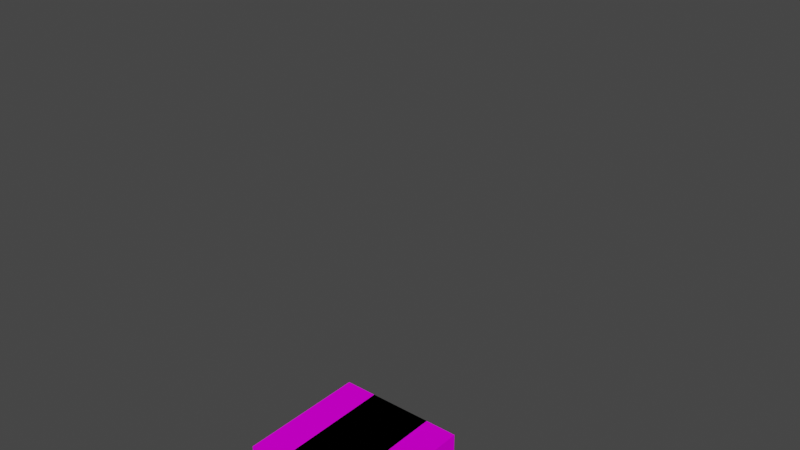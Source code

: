# Source: Player.blend  (saved by Blender 2.83.19; exported with 4.5.12 LTS)
import bpy
from mathutils import Matrix  # noqa: F401  (used for matrix-valued properties, if any)

bpy.ops.wm.read_factory_settings(use_empty=True)
scene = bpy.context.scene
scene.name = 'Scene'

# ---- images (referenced by path relative to the original .blend; pixels are not part of the script)
import os
ASSET_DIR = os.environ.get("B2B_ASSET_DIR", "")  # directory of the original .blend (textures are referenced by path, not embedded)
HERE = os.path.dirname(os.path.abspath(__file__))  # packed textures are extracted next to this script under _unpacked/

def load_image(name, relpath, width, height, colorspace="sRGB"):
    """Load a texture the original file referenced (path relative to the .blend, or extracted next to this script)."""
    p = next((c for c in (os.path.join(HERE, relpath), os.path.join(ASSET_DIR, relpath)) if relpath and os.path.exists(c)), "")
    if p:
        img = bpy.data.images.load(p, check_existing=True)
        img.name = name
    else:  # same state as the original file: an image datablock whose file is absent (Cycles renders it pink)
        img = bpy.data.images.new(name, width, height)
        img.source = "FILE"
        img.filepath = "//" + (relpath or name)
    img.colorspace_settings.name = colorspace
    return img
img_steve_png = load_image('steve.png', 'steve.png', 1024, 1024, 'sRGB')

# ---- materials (node trees are filled in below, after node groups)
mat_skin = bpy.data.materials.new('Skin')
mat_skin.use_transparent_shadow = False

# ---- material node trees
mat_skin.use_nodes = True; mat_skin.node_tree.nodes.clear()
_N = mat_skin.node_tree.nodes; _L = mat_skin.node_tree.links
n0 = _N.new('ShaderNodeOutputMaterial'); n0.name = 'Material Output'; n0.location = (300, 300)
n1 = _N.new('ShaderNodeTexImage'); n1.name = 'Image Texture'; n1.location = (-519, 208)
n1.image = img_steve_png
n1.interpolation = 'Closest'
n1.extension = 'CLIP'
n2 = _N.new('ShaderNodeBsdfPrincipled'); n2.name = 'Principled BSDF'; n2.location = (-40, 340)
n2.distribution = 'GGX'
n2.subsurface_method = 'BURLEY'
n2.inputs[2].default_value = 0.0
n2.inputs[3].default_value = 1.45
n2.inputs[13].default_value = 0.0
n2.inputs[20].default_value = 0.0
n2.inputs[27].default_value = (0.0, 0.0, 0.0, 1.0)
n2.inputs[28].default_value = 1.0
_L.new(n2.outputs[0], n0.inputs[0])
_L.new(n1.outputs[0], n2.inputs[0])
_L.new(n1.outputs[1], n2.inputs[4])
n0.is_active_output = True

# ---- world
world_world = bpy.data.worlds.new('World'); scene.world = world_world
world_world.use_nodes = True; world_world.node_tree.nodes.clear()
_N = world_world.node_tree.nodes; _L = world_world.node_tree.links
n0 = _N.new('ShaderNodeOutputWorld'); n0.name = 'World Output'; n0.location = (300, 300)
n1 = _N.new('ShaderNodeBackground'); n1.name = 'Background'; n1.location = (10, 300)
n1.inputs[0].default_value = (0.05088, 0.05088, 0.05088, 1.0)
_L.new(n1.outputs[0], n0.inputs[0])
n0.is_active_output = True
world_world.color = (0.05088, 0.05088, 0.05088)
world_world.use_sun_shadow = False
world_world.sun_shadow_jitter_overblur = 0.0

# ---- meshes
me_cube_002 = bpy.data.meshes.new('Cube.002')
me_cube_002.from_pydata([(-1.0, -1.0, -1.0), (-1.0, -1.0, 1.0), (-1.0, 1.0, -1.0), (-1.0, 1.0, 1.0), (1.0, -1.0, -1.0), (1.0, -1.0, 1.0), (1.0, 1.0, -1.0), (1.0, 1.0, 1.0)], [], [(0, 1, 3, 2), (2, 3, 7, 6), (6, 7, 5, 4), (4, 5, 1, 0), (2, 6, 4, 0), (7, 3, 1, 5)])
_uv = me_cube_002.uv_layers.new(name='UVMap')
_uv.uv.foreach_set('vector', [0.375, 0.0, 0.375, 0.375, 0.3125, 0.375, 0.3125, 0.0, 0.3125, 0.0, 0.3125, 0.375, 0.25, 0.375, 0.25, 0.0, 0.5, 0.0, 0.5, 0.375, 0.4375, 0.375, 0.4375, 0.0, 0.4375, 0.0, 0.4375, 0.375, 0.375, 0.375, 0.375, 0.0, 0.375, 0.5, 0.375, 0.375, 0.4375, 0.375, 0.4375, 0.5, 0.3125, 0.5, 0.3125, 0.375, 0.375, 0.375, 0.375, 0.5])
me_cube_002.materials.append(mat_skin)
me_cube_002.use_remesh_fix_poles = True
me_cube_002.use_remesh_preserve_attributes = False
me_cube_002.use_mirror_vertex_groups = False
me_cube_002.update()
me_cube_004 = bpy.data.meshes.new('Cube.004')
me_cube_004.from_pydata([(-1.0, -1.0, -1.0), (-1.0, -1.0, 1.0), (-1.0, 1.0, -1.0), (-1.0, 1.0, 1.0), (1.0, -1.0, -1.0), (1.0, -1.0, 1.0), (1.0, 1.0, -1.0), (1.0, 1.0, 1.0)], [], [(0, 1, 3, 2), (2, 3, 7, 6), (6, 7, 5, 4), (4, 5, 1, 0), (2, 6, 4, 0), (7, 3, 1, 5)])
_uv = me_cube_004.uv_layers.new(name='UVMap')
_uv.uv.foreach_set('vector', [0.125, 0.0, 0.125, 0.375, 0.0625, 0.375, 0.0625, 0.0, 0.0625, 0.0, 0.0625, 0.375, 0.0, 0.375, 0.0, 0.0, 0.25, 0.0, 0.25, 0.375, 0.1875, 0.375, 0.1875, 0.0, 0.1875, 0.0, 0.1875, 0.375, 0.125, 0.375, 0.125, 0.0, 0.125, 0.5, 0.125, 0.375, 0.1875, 0.375, 0.1875, 0.5, 0.0625, 0.5, 0.0625, 0.375, 0.125, 0.375, 0.125, 0.5])
me_cube_004.materials.append(mat_skin)
me_cube_004.use_remesh_fix_poles = True
me_cube_004.use_remesh_preserve_attributes = False
me_cube_004.use_mirror_vertex_groups = False
me_cube_004.update()
me_cube = bpy.data.meshes.new('Cube')
me_cube.from_pydata([(1.0, 1.0, 1.0), (1.0, 1.0, -1.0), (1.0, -1.0, 1.0), (1.0, -1.0, -1.0), (-1.0, 1.0, 1.0), (-1.0, 1.0, -1.0), (-1.0, -1.0, 1.0), (-1.0, -1.0, -1.0)], [], [(0, 4, 6, 2), (3, 2, 6, 7), (7, 6, 4, 5), (5, 1, 3, 7), (1, 0, 2, 3), (5, 4, 0, 1)])
_uv = me_cube.uv_layers.new(name='UVMap')
_uv.uv.foreach_set('vector', [0.25, 0.75, 0.25, 1.0, 0.125, 1.0, 0.125, 0.75, 0.125, 0.5, 0.125, 0.75, 0.0, 0.75, 0.0, 0.5, 0.5, 0.5, 0.5, 0.75, 0.375, 0.75, 0.375, 0.5, 0.25, 1.0, 0.25, 0.75, 0.375, 0.75, 0.375, 1.0, 0.25, 0.5, 0.25, 0.75, 0.125, 0.75, 0.125, 0.5, 0.375, 0.5, 0.375, 0.75, 0.25, 0.75, 0.25, 0.5])
me_cube.materials.append(mat_skin)
me_cube.use_remesh_preserve_volume = False
me_cube.use_remesh_preserve_attributes = False
me_cube.use_mirror_vertex_groups = False
me_cube.update()
me_cube_007 = bpy.data.meshes.new('Cube.007')
me_cube_007.from_pydata([(-1.0, -1.0, -1.0), (-1.0, -1.0, 1.0), (-1.0, 1.0, -1.0), (-1.0, 1.0, 1.0), (1.0, -1.0, -1.0), (1.0, -1.0, 1.0), (1.0, 1.0, -1.0), (1.0, 1.0, 1.0)], [], [(0, 1, 3, 2), (2, 3, 7, 6), (6, 7, 5, 4), (4, 5, 1, 0), (2, 6, 4, 0), (7, 3, 1, 5)])
_uv = me_cube_007.uv_layers.new(name='UVMap')
_uv.uv.foreach_set('vector', [1.0, 0.0, 1.0, 0.375, 0.9375, 0.375, 0.9375, 0.0, 0.9375, 0.0, 0.9375, 0.375, 0.875, 0.375, 0.875, 0.0, 0.875, 0.0, 0.875, 0.375, 0.8125, 0.375, 0.8125, 0.0, 0.8125, 0.0, 0.8125, 0.375, 0.75, 0.375, 0.75, 0.0, 0.9375, 0.375, 0.9375, 0.5, 0.875, 0.5, 0.875, 0.375, 0.875, 0.375, 0.875, 0.5, 0.8125, 0.5, 0.8125, 0.375])
me_cube_007.materials.append(mat_skin)
me_cube_007.use_remesh_fix_poles = True
me_cube_007.use_remesh_preserve_attributes = False
me_cube_007.use_mirror_vertex_groups = False
me_cube_007.update()
me_cube_006 = bpy.data.meshes.new('Cube.006')
me_cube_006.from_pydata([(-1.0, -1.0, -1.0), (-1.0, -1.0, 1.0), (-1.0, 1.0, -1.0), (-1.0, 1.0, 1.0), (1.0, -1.0, -1.0), (1.0, -1.0, 1.0), (1.0, 1.0, -1.0), (1.0, 1.0, 1.0)], [], [(0, 1, 3, 2), (2, 3, 7, 6), (6, 7, 5, 4), (4, 5, 1, 0), (2, 6, 4, 0), (7, 3, 1, 5)])
_uv = me_cube_006.uv_layers.new(name='UVMap')
_uv.uv.foreach_set('vector', [0.75, 0.0, 0.75, 0.375, 0.6875, 0.375, 0.6875, 0.0, 0.6875, 0.0, 0.6875, 0.375, 0.625, 0.375, 0.625, 0.0, 0.625, 0.0, 0.625, 0.375, 0.5625, 0.375, 0.5625, 0.0, 0.5625, 0.0, 0.5625, 0.375, 0.5, 0.375, 0.5, 0.0, 0.6875, 0.375, 0.6875, 0.5, 0.625, 0.5, 0.625, 0.375, 0.625, 0.375, 0.625, 0.5, 0.5625, 0.5, 0.5625, 0.375])
me_cube_006.materials.append(mat_skin)
me_cube_006.use_remesh_fix_poles = True
me_cube_006.use_remesh_preserve_attributes = False
me_cube_006.use_mirror_vertex_groups = False
me_cube_006.update()
me_cube_001 = bpy.data.meshes.new('Cube.001')
me_cube_001.from_pydata([(-1.0, -1.0, -1.0), (-1.0, -1.0, 1.0), (-1.0, 1.0, -1.0), (-1.0, 1.0, 1.0), (1.0, -1.0, -1.0), (1.0, -1.0, 1.0), (1.0, 1.0, -1.0), (1.0, 1.0, 1.0)], [], [(0, 1, 3, 2), (2, 3, 7, 6), (6, 7, 5, 4), (4, 5, 1, 0), (2, 6, 4, 0), (7, 3, 1, 5)])
_uv = me_cube_001.uv_layers.new(name='UVMap')
_uv.uv.foreach_set('vector', [0.9375, 0.5, 0.9375, 0.875, 0.8125, 0.875, 0.8125, 0.5, 0.8125, 0.5, 0.8125, 0.875, 0.75, 0.875, 0.75, 0.5, 0.75, 0.5, 0.75, 0.875, 0.625, 0.875, 0.625, 0.5, 0.625, 0.5, 0.625, 0.875, 0.5625, 0.875, 0.5625, 0.5, 0.875, 0.875, 0.875, 1.0, 0.75, 1.0, 0.75, 0.875, 0.75, 0.875, 0.75, 1.0, 0.625, 1.0, 0.625, 0.875])
me_cube_001.materials.append(mat_skin)
me_cube_001.use_remesh_fix_poles = True
me_cube_001.use_remesh_preserve_attributes = False
me_cube_001.use_mirror_vertex_groups = False
me_cube_001.update()
arm_armature = bpy.data.armatures.new('Armature')  # bones are not reproduced

# ---- objects
ob_person = bpy.data.objects.new('Person', arm_armature)
ob_arm_l = bpy.data.objects.new('Arm.L', me_cube_002)
ob_arm_r = bpy.data.objects.new('Arm.R', me_cube_004)
ob_head = bpy.data.objects.new('Head', me_cube)
ob_leg_l = bpy.data.objects.new('Leg.L', me_cube_007)
ob_leg_r = bpy.data.objects.new('Leg.R', me_cube_006)
ob_torso = bpy.data.objects.new('Torso', me_cube_001)

# ---- transforms, parenting, visibility, modifiers, constraints
ob_person.location = (0.0, 0.0, 0.0)
ob_person.show_in_front = True
ob_person.lineart.crease_threshold = 0.0
ob_arm_l.parent = ob_person
ob_arm_l.matrix_parent_inverse = Matrix(((-1.0, -8.027e-07, 0.0, 1.204e-06), (0.0, -0.0, -1.0, 3.0), (8.027e-07, -1.0, 0.0, 1.5), (-0.0, 0.0, -0.0, 1.0)))
ob_arm_l.location = (0.0, 1.5, 4.5)
ob_arm_l.scale = (0.5, 0.5, 1.5)
ob_arm_l.lineart.crease_threshold = 0.0
ob_arm_r.parent = ob_person
ob_arm_r.matrix_parent_inverse = Matrix(((-1.0, -1.041e-06, -0.0, -1.562e-06), (0.0, -0.0, -1.0, 3.0), (1.041e-06, -1.0, 0.0, -1.5), (-0.0, 0.0, -0.0, 1.0)))
ob_arm_r.location = (0.0, -1.5, 4.5)
ob_arm_r.scale = (0.5, 0.5, 1.5)
ob_arm_r.lineart.crease_threshold = 0.0
ob_head.parent = ob_person
ob_head.matrix_parent_inverse = Matrix(((1.0, -0.0, 0.0, -0.0), (-0.0, 0.0, 1.0, -8.0), (0.0, -1.0, 0.0, -0.0), (0.0, 0.0, -0.0, 1.0)))
ob_head.location = (0.0, 0.0, 7.0)
ob_head.lock_rotations_4d = False
ob_head.empty_display_type = 'ARROWS'
ob_head.lineart.crease_threshold = 0.0
ob_leg_l.parent = ob_person
ob_leg_l.matrix_parent_inverse = Matrix(((1.0, -0.0, 0.0, 0.0), (-0.0, 0.0, -1.0, 0.0), (0.0, 1.0, 0.0, -0.5), (-0.0, 0.0, -0.0, 1.0)))
ob_leg_l.location = (0.0, 0.5, 1.5)
ob_leg_l.scale = (0.5, 0.5, 1.5)
ob_leg_l.lineart.crease_threshold = 0.0
ob_leg_r.parent = ob_person
ob_leg_r.matrix_parent_inverse = Matrix(((1.0, -0.0, -0.0, -0.0), (-0.0, 0.0, -1.0, 0.0), (-0.0, 1.0, 0.0, 0.5), (-0.0, 0.0, -0.0, 1.0)))
ob_leg_r.location = (0.0, -0.5, 1.5)
ob_leg_r.scale = (0.5, 0.5, 1.5)
ob_leg_r.lineart.crease_threshold = 0.0
ob_torso.parent = ob_person
ob_torso.matrix_parent_inverse = Matrix(((1.0, -0.0, 0.0, -0.0), (-0.0, 0.0, 1.0, -6.0), (0.0, -1.0, 0.0, -0.0), (0.0, 0.0, -0.0, 1.0)))
ob_torso.location = (0.0, 0.0, 4.5)
ob_torso.scale = (0.5, 1.0, 1.5)
ob_torso.lineart.crease_threshold = 0.0

# ---- collection membership
scene.collection.objects.link(ob_person)
scene.collection.objects.link(ob_arm_l)
scene.collection.objects.link(ob_arm_r)
scene.collection.objects.link(ob_head)
scene.collection.objects.link(ob_leg_l)
scene.collection.objects.link(ob_leg_r)
scene.collection.objects.link(ob_torso)

# ---- scene / render settings (as saved in the file)
scene.frame_start = 1; scene.frame_end = 20; scene.frame_set(1)
scene.render.engine = 'BLENDER_EEVEE_NEXT'
scene.cycles.use_denoising = False
scene.cycles.samples = 128
scene.cycles.sampling_pattern = 'TABULATED_SOBOL'
scene.cycles.use_adaptive_sampling = False
scene.cycles.use_light_tree = False
scene.view_settings.view_transform = 'Filmic'
bpy.context.view_layer.update()

# ---- added for rendering (the .blend has no active camera and no usable light): camera, sun
cam_auto = bpy.data.cameras.new('AutoCamera')
cam_auto.lens = 50.0
cam_auto.sensor_width = 36.0
cam_auto.clip_end = 1000.0
ob_auto_camera = bpy.data.objects.new('AutoCamera', cam_auto)
scene.collection.objects.link(ob_auto_camera)
ob_auto_camera.location = (8.47982, -10.1758, 10.7839)
ob_auto_camera.rotation_euler = (1.09748, -7.21219e-08, 0.694738)
scene.camera = ob_auto_camera
light_auto_sun = bpy.data.lights.new('AutoSun', 'SUN')
light_auto_sun.energy = 3.0
light_auto_sun.angle = 0.0523599
ob_auto_sun = bpy.data.objects.new('AutoSun', light_auto_sun)
scene.collection.objects.link(ob_auto_sun)
ob_auto_sun.rotation_euler = (0.872665, 0.174533, 0.523599)
bpy.context.view_layer.update()
